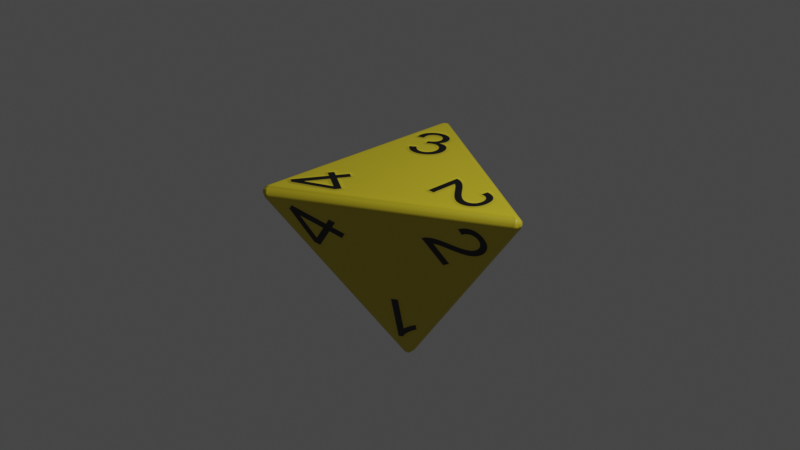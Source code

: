 # Source: d4.blend  (saved by Blender 3.4.6; exported with 4.5.12 LTS)
import bpy
from mathutils import Matrix  # noqa: F401  (used for matrix-valued properties, if any)

bpy.ops.wm.read_factory_settings(use_empty=True)
scene = bpy.context.scene
scene.name = 'Scene'

# ---- collections
col_collection = bpy.data.collections.new('Collection'); scene.collection.children.link(col_collection)

# ---- images (referenced by path relative to the original .blend; pixels are not part of the script)
import os
ASSET_DIR = os.environ.get("B2B_ASSET_DIR", "")  # directory of the original .blend (textures are referenced by path, not embedded)
HERE = os.path.dirname(os.path.abspath(__file__))  # packed textures are extracted next to this script under _unpacked/

def load_image(name, relpath, width, height, colorspace="sRGB"):
    """Load a texture the original file referenced (path relative to the .blend, or extracted next to this script)."""
    p = next((c for c in (os.path.join(HERE, relpath), os.path.join(ASSET_DIR, relpath)) if relpath and os.path.exists(c)), "")
    if p:
        img = bpy.data.images.load(p, check_existing=True)
        img.name = name
    else:  # same state as the original file: an image datablock whose file is absent (Cycles renders it pink)
        img = bpy.data.images.new(name, width, height)
        img.source = "FILE"
        img.filepath = "//" + (relpath or name)
    img.colorspace_settings.name = colorspace
    return img
img_lambert3sg_basecolor = load_image('lambert3SG_baseColor', '_unpacked/lambert3SG_baseColor.e0dccbc7.png', 4096, 4096, 'sRGB')
img_lambert3sg_normal = load_image('lambert3SG_normal', '_unpacked/lambert3SG_normal.1d6158e3.png', 4096, 4096, 'Non-Color')

# ---- materials (node trees are filled in below, after node groups)
mat_lambert3sg = bpy.data.materials.new('lambert3SG')
mat_lambert3sg.use_transparent_shadow = False

# ---- material node trees
mat_lambert3sg.use_nodes = True; mat_lambert3sg.node_tree.nodes.clear()
_N = mat_lambert3sg.node_tree.nodes; _L = mat_lambert3sg.node_tree.links
n0 = _N.new('ShaderNodeBsdfPrincipled'); n0.name = 'Principled BSDF'; n0.location = (10, 300)
n0.distribution = 'GGX'
n0.subsurface_method = 'RANDOM_WALK_SKIN'
n0.inputs[27].default_value = (0.0, 0.0, 0.0, 1.0)
n0.inputs[28].default_value = 1.0
n1 = _N.new('ShaderNodeOutputMaterial'); n1.name = 'Material Output'; n1.location = (320, 270)
n2 = _N.new('ShaderNodeTexImage'); n2.name = 'Image Texture'; n2.location = (-440, 440)
n2.label = 'BASE COLOR'
n2.image = img_lambert3sg_basecolor
n3 = _N.new('ShaderNodeNormalMap'); n3.name = 'Normal Map'; n3.location = (-350, -60)
n3.uv_map = 'UVMap'
n4 = _N.new('ShaderNodeTexImage'); n4.name = 'Image Texture.001'; n4.location = (-640, -20)
n4.label = 'NORMALMAP'
n4.image = img_lambert3sg_normal
_L.new(n0.outputs[0], n1.inputs[0])
_L.new(n2.outputs[0], n0.inputs[0])
_L.new(n3.outputs[0], n0.inputs[5])
_L.new(n4.outputs[0], n3.inputs[1])
n1.is_active_output = True

# ---- world
world_world = bpy.data.worlds.new('World'); scene.world = world_world
world_world.use_nodes = True; world_world.node_tree.nodes.clear()
_N = world_world.node_tree.nodes; _L = world_world.node_tree.links
n0 = _N.new('ShaderNodeOutputWorld'); n0.name = 'World Output'; n0.location = (300, 300)
n1 = _N.new('ShaderNodeBackground'); n1.name = 'Background'; n1.location = (10, 300)
n1.inputs[0].default_value = (0.05088, 0.05088, 0.05088, 1.0)
_L.new(n1.outputs[0], n0.inputs[0])
n0.is_active_output = True
world_world.color = (0.05088, 0.05088, 0.05088)
world_world.use_sun_shadow = False
world_world.sun_shadow_jitter_overblur = 0.0

# ---- cameras
cam_camera = bpy.data.cameras.new('Camera')
cam_camera.clip_end = 100.0
cam_camera.ortho_scale = 7.314

# ---- lights
light_light = bpy.data.lights.new('Light', 'POINT')
light_light.transmission_factor = 0.0
light_light.energy = 1000.0
light_light.shadow_soft_size = 0.1
light_light.shadow_maximum_resolution = 0.006
light_light.use_absolute_resolution = True

# ---- meshes
me_object_0 = bpy.data.meshes.new('Object_0')
me_object_0.from_pydata([(-0.6259, 0.5189, 1.106), (1.435, 0.5189, -0.08385), (-0.6259, 0.5189, -1.274), (-0.7067, 0.4046, 1.106), (-0.7067, 0.4046, -1.274), (-0.01965, -1.539, -0.08385), (-0.5855, 0.4046, -1.344), (1.476, 0.4046, -0.1538), (0.1016, -1.539, -0.1538), (1.476, 0.4046, -0.01386), (-0.5855, 0.4046, 1.176), (0.1016, -1.539, -0.01386), (-0.6928, 0.4481, 1.169), (-0.647, 0.4481, 1.196), (-0.6622, 0.4912, 1.169), (-0.647, 0.4481, -1.363), (-0.6928, 0.4481, -1.337), (-0.6622, 0.4912, -1.337), (1.523, 0.4481, -0.05741), (1.523, 0.4481, -0.1103), (1.508, 0.4912, -0.08385), (0.07644, -1.598, -0.1103), (0.07644, -1.598, -0.05741), (0.03064, -1.598, -0.08385), (-0.6399, 0.4046, 1.186), (0.05898, -1.572, -0.02478), (-0.6399, 0.4046, 1.186), (-0.6878, 0.4046, 1.158), (0.01111, -1.572, -0.05242), (0.05898, -1.572, -0.02478), (-0.6196, 0.501, 1.158), (1.477, 0.501, -0.05242), (-0.6036, 0.4559, 1.186), (1.493, 0.4559, -0.02478), (-0.6036, 0.4559, 1.186), (1.493, 0.4559, -0.02478), (-0.7059, 0.4559, 1.127), (-0.7059, 0.4559, -1.294), (-0.7059, 0.4559, 1.127), (-0.674, 0.501, 1.127), (-0.674, 0.501, -1.294), (-0.7059, 0.4559, -1.294), (-0.6878, 0.4046, -1.326), (0.01111, -1.572, -0.1153), (-0.6399, 0.4046, -1.353), (0.05898, -1.572, -0.1429), (-0.6036, 0.4559, -1.353), (1.493, 0.4559, -0.1429), (-0.6196, 0.501, -1.326), (1.477, 0.501, -0.1153), (1.511, 0.4046, -0.1115), (0.1134, -1.572, -0.1115), (1.511, 0.4046, -0.05621), (0.1134, -1.572, -0.05621), (-0.6928, 0.4481, 1.169), (-0.647, 0.4481, 1.196), (-0.647, 0.4481, 1.196), (-0.6928, 0.4481, -1.337), (1.523, 0.4481, -0.05741), (0.07644, -1.598, -0.05741)], [], [(0, 1, 2), (3, 4, 5), (6, 7, 8), (9, 10, 11), (12, 13, 14), (15, 16, 17), (18, 19, 20), (21, 22, 23), (10, 24, 25), (10, 25, 11), (26, 27, 28), (26, 28, 29), (27, 3, 5), (27, 5, 28), (0, 30, 31), (0, 31, 1), (30, 32, 33), (30, 33, 31), (34, 10, 9), (34, 9, 35), (3, 36, 37), (3, 37, 4), (38, 39, 40), (38, 40, 41), (39, 0, 2), (39, 2, 40), (4, 42, 43), (4, 43, 5), (42, 44, 45), (42, 45, 43), (44, 6, 8), (44, 8, 45), (6, 46, 47), (6, 47, 7), (46, 48, 49), (46, 49, 47), (48, 2, 1), (48, 1, 49), (7, 50, 51), (7, 51, 8), (50, 52, 53), (50, 53, 51), (52, 9, 11), (52, 11, 53), (36, 3, 27), (36, 27, 54), (54, 27, 26), (54, 26, 55), (24, 10, 34), (24, 34, 56), (13, 32, 30), (13, 30, 14), (30, 0, 39), (30, 39, 14), (14, 39, 38), (14, 38, 12), (46, 6, 44), (46, 44, 15), (15, 44, 42), (15, 42, 57), (42, 4, 37), (42, 37, 57), (16, 41, 40), (16, 40, 17), (40, 2, 48), (40, 48, 17), (17, 48, 46), (17, 46, 15), (35, 9, 52), (35, 52, 58), (58, 52, 50), (58, 50, 19), (50, 7, 47), (50, 47, 19), (19, 47, 49), (19, 49, 20), (49, 1, 31), (49, 31, 20), (20, 31, 33), (20, 33, 18), (45, 8, 51), (45, 51, 21), (21, 51, 53), (21, 53, 22), (53, 11, 25), (53, 25, 22), (59, 29, 28), (59, 28, 23), (28, 5, 43), (28, 43, 23), (23, 43, 45), (23, 45, 21)])
me_object_0.polygons.foreach_set('use_smooth', [True] * 92)
_uv = me_object_0.uv_layers.new(name='UVMap')
_uv.uv.foreach_set('vector', [0.5691, 0.4043, 0.5015, 0.522, 0.6373, 0.5217, 0.7136, 0.6539, 0.6452, 0.5335, 0.5769, 0.6522, 0.6375, 0.5298, 0.5014, 0.5302, 0.5702, 0.6474, 0.4938, 0.5339, 0.4273, 0.6551, 0.5636, 0.6522, 0.571, 0.398, 0.5673, 0.398, 0.5691, 0.4, 0.6417, 0.5272, 0.6436, 0.5238, 0.6411, 0.5242, 0.4952, 0.5241, 0.4972, 0.5275, 0.4978, 0.5246, 0.5703, 0.6521, 0.5682, 0.654, 0.5724, 0.6542, 0.4273, 0.6551, 0.4262, 0.6581, 0.5653, 0.655, 0.4273, 0.6551, 0.5653, 0.655, 0.5636, 0.6522, 0.7148, 0.66, 0.7147, 0.6568, 0.5752, 0.655, 0.7148, 0.66, 0.5752, 0.655, 0.575, 0.6581, 0.7147, 0.6568, 0.7136, 0.6539, 0.5769, 0.6522, 0.7147, 0.6568, 0.5769, 0.6522, 0.5752, 0.655, 0.5691, 0.4043, 0.5673, 0.4018, 0.4983, 0.5219, 0.5691, 0.4043, 0.4983, 0.5219, 0.5015, 0.522, 0.5673, 0.4018, 0.5648, 0.3999, 0.4955, 0.5209, 0.5673, 0.4018, 0.4955, 0.5209, 0.4983, 0.5219, 0.4242, 0.6548, 0.4273, 0.6551, 0.4938, 0.5339, 0.4242, 0.6548, 0.4938, 0.5339, 0.492, 0.5312, 0.7136, 0.6539, 0.7168, 0.6537, 0.6469, 0.5308, 0.7136, 0.6539, 0.6469, 0.5308, 0.6452, 0.5335, 0.5734, 0.3999, 0.5709, 0.4018, 0.6405, 0.5216, 0.5734, 0.3999, 0.6405, 0.5216, 0.6434, 0.5205, 0.5709, 0.4018, 0.5691, 0.4043, 0.6373, 0.5217, 0.5709, 0.4018, 0.6373, 0.5217, 0.6405, 0.5216, 0.6452, 0.5335, 0.6433, 0.5312, 0.574, 0.6518, 0.6452, 0.5335, 0.574, 0.6518, 0.5769, 0.6522, 0.6433, 0.5312, 0.6407, 0.5298, 0.5718, 0.65, 0.6433, 0.5312, 0.5718, 0.65, 0.574, 0.6518, 0.6407, 0.5298, 0.6375, 0.5298, 0.5702, 0.6474, 0.6407, 0.5298, 0.5702, 0.6474, 0.5718, 0.65, 0.6375, 0.5298, 0.6388, 0.5272, 0.5001, 0.5276, 0.6375, 0.5298, 0.5001, 0.5276, 0.5014, 0.5302, 0.6388, 0.5272, 0.6386, 0.5244, 0.5003, 0.5247, 0.6388, 0.5272, 0.5003, 0.5247, 0.5001, 0.5276, 0.6386, 0.5244, 0.6373, 0.5217, 0.5015, 0.522, 0.6386, 0.5244, 0.5015, 0.522, 0.5003, 0.5247, 0.5014, 0.5302, 0.4982, 0.5302, 0.5687, 0.65, 0.5014, 0.5302, 0.5687, 0.65, 0.5702, 0.6474, 0.4982, 0.5302, 0.4956, 0.5315, 0.5665, 0.6518, 0.4982, 0.5302, 0.5665, 0.6518, 0.5687, 0.65, 0.4956, 0.5315, 0.4938, 0.5339, 0.5636, 0.6522, 0.4956, 0.5315, 0.5636, 0.6522, 0.5665, 0.6518, 0.7168, 0.6537, 0.7136, 0.6539, 0.7147, 0.6568, 0.7168, 0.6537, 0.7147, 0.6568, 0.7172, 0.6565, 0.7172, 0.6565, 0.7147, 0.6568, 0.7148, 0.66, 0.7172, 0.6565, 0.7148, 0.66, 0.7174, 0.6597, 0.4262, 0.6581, 0.4273, 0.6551, 0.4242, 0.6548, 0.4262, 0.6581, 0.4242, 0.6548, 0.4236, 0.6574, 0.5673, 0.398, 0.5648, 0.3999, 0.5673, 0.4018, 0.5673, 0.398, 0.5673, 0.4018, 0.5691, 0.4, 0.5673, 0.4018, 0.5691, 0.4043, 0.5709, 0.4018, 0.5673, 0.4018, 0.5709, 0.4018, 0.5691, 0.4, 0.5691, 0.4, 0.5709, 0.4018, 0.5734, 0.3999, 0.5691, 0.4, 0.5734, 0.3999, 0.571, 0.398, 0.6388, 0.5272, 0.6375, 0.5298, 0.6407, 0.5298, 0.6388, 0.5272, 0.6407, 0.5298, 0.6417, 0.5272, 0.6417, 0.5272, 0.6407, 0.5298, 0.6433, 0.5312, 0.6417, 0.5272, 0.6433, 0.5312, 0.6446, 0.5289, 0.6433, 0.5312, 0.6452, 0.5335, 0.6469, 0.5308, 0.6433, 0.5312, 0.6469, 0.5308, 0.6446, 0.5289, 0.6436, 0.5238, 0.6434, 0.5205, 0.6405, 0.5216, 0.6436, 0.5238, 0.6405, 0.5216, 0.6411, 0.5242, 0.6405, 0.5216, 0.6373, 0.5217, 0.6386, 0.5244, 0.6405, 0.5216, 0.6386, 0.5244, 0.6411, 0.5242, 0.6411, 0.5242, 0.6386, 0.5244, 0.6388, 0.5272, 0.6411, 0.5242, 0.6388, 0.5272, 0.6417, 0.5272, 0.492, 0.5312, 0.4938, 0.5339, 0.4956, 0.5315, 0.492, 0.5312, 0.4956, 0.5315, 0.4943, 0.5294, 0.4943, 0.5294, 0.4956, 0.5315, 0.4982, 0.5302, 0.4943, 0.5294, 0.4982, 0.5302, 0.4972, 0.5275, 0.4982, 0.5302, 0.5014, 0.5302, 0.5001, 0.5276, 0.4982, 0.5302, 0.5001, 0.5276, 0.4972, 0.5275, 0.4972, 0.5275, 0.5001, 0.5276, 0.5003, 0.5247, 0.4972, 0.5275, 0.5003, 0.5247, 0.4978, 0.5246, 0.5003, 0.5247, 0.5015, 0.522, 0.4983, 0.5219, 0.5003, 0.5247, 0.4983, 0.5219, 0.4978, 0.5246, 0.4978, 0.5246, 0.4983, 0.5219, 0.4955, 0.5209, 0.4978, 0.5246, 0.4955, 0.5209, 0.4952, 0.5241, 0.5718, 0.65, 0.5702, 0.6474, 0.5687, 0.65, 0.5718, 0.65, 0.5687, 0.65, 0.5703, 0.6521, 0.5703, 0.6521, 0.5687, 0.65, 0.5665, 0.6518, 0.5703, 0.6521, 0.5665, 0.6518, 0.5682, 0.654, 0.5665, 0.6518, 0.5636, 0.6522, 0.5653, 0.655, 0.5665, 0.6518, 0.5653, 0.655, 0.5682, 0.654, 0.5724, 0.6575, 0.575, 0.6581, 0.5752, 0.655, 0.5724, 0.6575, 0.5752, 0.655, 0.5724, 0.6542, 0.5752, 0.655, 0.5769, 0.6522, 0.574, 0.6518, 0.5752, 0.655, 0.574, 0.6518, 0.5724, 0.6542, 0.5724, 0.6542, 0.574, 0.6518, 0.5718, 0.65, 0.5724, 0.6542, 0.5718, 0.65, 0.5703, 0.6521])
me_object_0.materials.append(mat_lambert3sg)
me_object_0.update()
me_object_0.normals_split_custom_set([tuple(v) for v in zip(*[iter([-0.01398, 0.9996, 0.02423, 0.02797, 0.9996, -6.996e-06, -0.01399, 0.9996, -0.02422, -0.9471, -0.32, 0.02423, -0.9471, -0.32, -0.02423, -0.9331, -0.3596, 2.638e-06, 0.4525, -0.32, -0.8323, 0.4945, -0.32, -0.8081, 0.4666, -0.3596, -0.8081, 0.4945, -0.32, 0.8081, 0.4526, -0.32, 0.8323, 0.4665, -0.3596, 0.8081, -0.7967, 0.08477, 0.5984, -0.1199, 0.0848, 0.9892, -0.3455, 0.7229, 0.5984, -0.1199, 0.08479, -0.9892, -0.7967, 0.08479, -0.5984, -0.3455, 0.7229, -0.5984, 0.9166, 0.08477, 0.3907, 0.9166, 0.08478, -0.3908, 0.691, 0.7229, 7.478e-06, 0.2256, -0.8924, -0.3907, 0.2256, -0.8924, 0.3908, -0.4512, -0.8924, -9.318e-06, 0.4526, -0.32, 0.8323, -0.1846, -0.5535, 0.8122, -0.1804, -0.5657, 0.8046, 0.4526, -0.32, 0.8323, -0.1804, -0.5657, 0.8046, 0.4665, -0.3596, 0.8081, -0.1847, -0.5535, 0.8121, -0.611, -0.5535, 0.566, -0.6067, -0.5657, 0.5585, -0.1847, -0.5535, 0.8121, -0.6067, -0.5657, 0.5585, -0.1804, -0.5657, 0.8047, -0.611, -0.5535, 0.566, -0.9471, -0.32, 0.02423, -0.9331, -0.3596, 2.638e-06, -0.611, -0.5535, 0.566, -0.9331, -0.3596, 2.638e-06, -0.6067, -0.5657, 0.5585, -0.01398, 0.9996, 0.02423, 0.3182, 0.7605, 0.566, 0.3311, 0.7605, 0.5586, -0.01398, 0.9996, 0.02423, 0.3311, 0.7605, 0.5586, 0.02797, 0.9996, -6.996e-06, 0.3182, 0.7605, 0.566, 0.4602, 0.3586, 0.8121, 0.4732, 0.3586, 0.8047, 0.3182, 0.7605, 0.566, 0.4732, 0.3586, 0.8047, 0.3311, 0.7605, 0.5586, 0.4603, 0.3586, 0.8121, 0.4526, -0.32, 0.8323, 0.4945, -0.32, 0.8081, 0.4603, 0.3586, 0.8121, 0.4945, -0.32, 0.8081, 0.4732, 0.3586, 0.8047, -0.9471, -0.32, 0.02423, -0.9335, 0.3586, 0.007452, -0.9335, 0.3586, -0.007507, -0.9471, -0.32, 0.02423, -0.9335, 0.3586, -0.007507, -0.9471, -0.32, -0.02423, -0.9335, 0.3586, 0.007474, -0.6493, 0.7605, 0.007469, -0.6493, 0.7605, -0.00748, -0.9335, 0.3586, 0.007474, -0.6493, 0.7605, -0.00748, -0.9334, 0.3586, -0.007483, -0.6493, 0.7605, 0.007469, -0.01398, 0.9996, 0.02423, -0.01399, 0.9996, -0.02422, -0.6493, 0.7605, 0.007469, -0.01399, 0.9996, -0.02422, -0.6493, 0.7605, -0.00748, -0.9471, -0.32, -0.02423, -0.611, -0.5535, -0.566, -0.6067, -0.5657, -0.5586, -0.9471, -0.32, -0.02423, -0.6067, -0.5657, -0.5586, -0.9331, -0.3596, 2.638e-06, -0.611, -0.5535, -0.566, -0.1847, -0.5535, -0.8121, -0.1804, -0.5657, -0.8047, -0.611, -0.5535, -0.566, -0.1804, -0.5657, -0.8047, -0.6067, -0.5657, -0.5586, -0.1847, -0.5535, -0.8121, 0.4525, -0.32, -0.8323, 0.4666, -0.3596, -0.8081, -0.1847, -0.5535, -0.8121, 0.4666, -0.3596, -0.8081, -0.1804, -0.5657, -0.8047, 0.4525, -0.32, -0.8323, 0.4602, 0.3586, -0.8121, 0.4732, 0.3586, -0.8047, 0.4525, -0.32, -0.8323, 0.4732, 0.3586, -0.8047, 0.4945, -0.32, -0.8081, 0.4602, 0.3586, -0.8121, 0.3182, 0.7605, -0.566, 0.3311, 0.7605, -0.5585, 0.4602, 0.3586, -0.8121, 0.3311, 0.7605, -0.5585, 0.4732, 0.3586, -0.8047, 0.3182, 0.7605, -0.566, -0.01399, 0.9996, -0.02422, 0.02797, 0.9996, -6.996e-06, 0.3182, 0.7605, -0.566, 0.02797, 0.9996, -6.996e-06, 0.3311, 0.7605, -0.5585, 0.4945, -0.32, -0.8081, 0.7957, -0.5535, -0.2461, 0.787, -0.5657, -0.2461, 0.4945, -0.32, -0.8081, 0.787, -0.5657, -0.2461, 0.4666, -0.3596, -0.8081, 0.7957, -0.5535, -0.2461, 0.7957, -0.5535, 0.2461, 0.787, -0.5657, 0.2461, 0.7957, -0.5535, -0.2461, 0.787, -0.5657, 0.2461, 0.787, -0.5657, -0.2461, 0.7957, -0.5535, 0.2461, 0.4945, -0.32, 0.8081, 0.4665, -0.3596, 0.8081, 0.7957, -0.5535, 0.2461, 0.4665, -0.3596, 0.8081, 0.787, -0.5657, 0.2461, -0.9335, 0.3586, 0.007452, -0.9471, -0.32, 0.02423, -0.611, -0.5535, 0.566, -0.9335, 0.3586, 0.007452, -0.611, -0.5535, 0.566, -0.7967, 0.08477, 0.5984, -0.7967, 0.08477, 0.5984, -0.611, -0.5535, 0.566, -0.1847, -0.5535, 0.8121, -0.7967, 0.08477, 0.5984, -0.1847, -0.5535, 0.8121, -0.1199, 0.0848, 0.9892, -0.1846, -0.5535, 0.8122, 0.4526, -0.32, 0.8323, 0.4603, 0.3586, 0.8121, -0.1846, -0.5535, 0.8122, 0.4603, 0.3586, 0.8121, -0.1199, 0.08479, 0.9892, -0.1199, 0.0848, 0.9892, 0.4602, 0.3586, 0.8121, 0.3182, 0.7605, 0.566, -0.1199, 0.0848, 0.9892, 0.3182, 0.7605, 0.566, -0.3455, 0.7229, 0.5984, 0.3182, 0.7605, 0.566, -0.01398, 0.9996, 0.02423, -0.6493, 0.7605, 0.007469, 0.3182, 0.7605, 0.566, -0.6493, 0.7605, 0.007469, -0.3455, 0.7229, 0.5984, -0.3455, 0.7229, 0.5984, -0.6493, 0.7605, 0.007469, -0.9335, 0.3586, 0.007474, -0.3455, 0.7229, 0.5984, -0.9335, 0.3586, 0.007474, -0.7967, 0.08477, 0.5984, 0.4602, 0.3586, -0.8121, 0.4525, -0.32, -0.8323, -0.1847, -0.5535, -0.8121, 0.4602, 0.3586, -0.8121, -0.1847, -0.5535, -0.8121, -0.1199, 0.08479, -0.9892, -0.1199, 0.08479, -0.9892, -0.1847, -0.5535, -0.8121, -0.611, -0.5535, -0.566, -0.1199, 0.08479, -0.9892, -0.611, -0.5535, -0.566, -0.7967, 0.08481, -0.5984, -0.611, -0.5535, -0.566, -0.9471, -0.32, -0.02423, -0.9335, 0.3586, -0.007507, -0.611, -0.5535, -0.566, -0.9335, 0.3586, -0.007507, -0.7967, 0.08481, -0.5984, -0.7967, 0.08479, -0.5984, -0.9334, 0.3586, -0.007483, -0.6493, 0.7605, -0.00748, -0.7967, 0.08479, -0.5984, -0.6493, 0.7605, -0.00748, -0.3455, 0.7229, -0.5984, -0.6493, 0.7605, -0.00748, -0.01399, 0.9996, -0.02422, 0.3182, 0.7605, -0.566, -0.6493, 0.7605, -0.00748, 0.3182, 0.7605, -0.566, -0.3455, 0.7229, -0.5984, -0.3455, 0.7229, -0.5984, 0.3182, 0.7605, -0.566, 0.4602, 0.3586, -0.8121, -0.3455, 0.7229, -0.5984, 0.4602, 0.3586, -0.8121, -0.1199, 0.08479, -0.9892, 0.4732, 0.3586, 0.8047, 0.4945, -0.32, 0.8081, 0.7957, -0.5535, 0.2461, 0.4732, 0.3586, 0.8047, 0.7957, -0.5535, 0.2461, 0.9166, 0.08476, 0.3907, 0.9166, 0.08476, 0.3907, 0.7957, -0.5535, 0.2461, 0.7957, -0.5535, -0.2461, 0.9166, 0.08476, 0.3907, 0.7957, -0.5535, -0.2461, 0.9166, 0.08478, -0.3908, 0.7957, -0.5535, -0.2461, 0.4945, -0.32, -0.8081, 0.4732, 0.3586, -0.8047, 0.7957, -0.5535, -0.2461, 0.4732, 0.3586, -0.8047, 0.9166, 0.08478, -0.3908, 0.9166, 0.08478, -0.3908, 0.4732, 0.3586, -0.8047, 0.3311, 0.7605, -0.5585, 0.9166, 0.08478, -0.3908, 0.3311, 0.7605, -0.5585, 0.691, 0.7229, 7.478e-06, 0.3311, 0.7605, -0.5585, 0.02797, 0.9996, -6.996e-06, 0.3311, 0.7605, 0.5586, 0.3311, 0.7605, -0.5585, 0.3311, 0.7605, 0.5586, 0.691, 0.7229, 7.478e-06, 0.691, 0.7229, 7.478e-06, 0.3311, 0.7605, 0.5586, 0.4732, 0.3586, 0.8047, 0.691, 0.7229, 7.478e-06, 0.4732, 0.3586, 0.8047, 0.9166, 0.08477, 0.3907, -0.1804, -0.5657, -0.8047, 0.4666, -0.3596, -0.8081, 0.787, -0.5657, -0.2461, -0.1804, -0.5657, -0.8047, 0.787, -0.5657, -0.2461, 0.2256, -0.8924, -0.3907, 0.2256, -0.8924, -0.3907, 0.787, -0.5657, -0.2461, 0.787, -0.5657, 0.2461, 0.2256, -0.8924, -0.3907, 0.787, -0.5657, 0.2461, 0.2256, -0.8924, 0.3908, 0.787, -0.5657, 0.2461, 0.4665, -0.3596, 0.8081, -0.1804, -0.5657, 0.8046, 0.787, -0.5657, 0.2461, -0.1804, -0.5657, 0.8046, 0.2256, -0.8924, 0.3908, 0.2256, -0.8924, 0.3907, -0.1804, -0.5657, 0.8047, -0.6067, -0.5657, 0.5585, 0.2256, -0.8924, 0.3907, -0.6067, -0.5657, 0.5585, -0.4512, -0.8924, -9.318e-06, -0.6067, -0.5657, 0.5585, -0.9331, -0.3596, 2.638e-06, -0.6067, -0.5657, -0.5586, -0.6067, -0.5657, 0.5585, -0.6067, -0.5657, -0.5586, -0.4512, -0.8924, -9.318e-06, -0.4512, -0.8924, -9.318e-06, -0.6067, -0.5657, -0.5586, -0.1804, -0.5657, -0.8047, -0.4512, -0.8924, -9.318e-06, -0.1804, -0.5657, -0.8047, 0.2256, -0.8924, -0.3907])] * 3)])

# ---- objects
ob_sketchfab_model = bpy.data.objects.new('Sketchfab_model', None)
ob_dice_all_obj_cleaner_materialmerger_gles = bpy.data.objects.new('Dice_All.obj.cleaner.materialmerger.gles', None)
ob_object_2 = bpy.data.objects.new('Object_2', me_object_0)
ob_light = bpy.data.objects.new('Light', light_light)
ob_camera = bpy.data.objects.new('Camera', cam_camera)

# ---- transforms, parenting, visibility, modifiers, constraints
ob_sketchfab_model.location = (0.0, 0.0, 0.0)
ob_sketchfab_model.rotation_mode = 'QUATERNION'
ob_sketchfab_model.rotation_quaternion = (0.7071, -0.7071, 0.0, 0.0)
ob_sketchfab_model.empty_display_size = 0.001
ob_dice_all_obj_cleaner_materialmerger_gles.parent = ob_sketchfab_model
ob_dice_all_obj_cleaner_materialmerger_gles.location = (0.0, 0.0, 0.0)
ob_dice_all_obj_cleaner_materialmerger_gles.rotation_mode = 'QUATERNION'
ob_dice_all_obj_cleaner_materialmerger_gles.rotation_quaternion = (1.0, 0.0, 0.0, 0.0)
ob_dice_all_obj_cleaner_materialmerger_gles.empty_display_size = 0.001
ob_object_2.parent = ob_dice_all_obj_cleaner_materialmerger_gles
ob_object_2.location = (0.0, 0.0, 0.0)
ob_object_2.rotation_mode = 'QUATERNION'
ob_object_2.rotation_quaternion = (0.0, 0.0, 0.0, 0.0)
ob_light.location = (4.076, 1.005, 5.904)
ob_light.rotation_euler = (0.6503, 0.05522, 1.866)
ob_light.lock_rotations_4d = False
ob_light.empty_display_type = 'ARROWS'
ob_light.color = (0.0, 0.0, 0.0, 0.0)
ob_light.lineart.crease_threshold = 0.0
ob_camera.location = (7.359, -6.926, 4.958)
ob_camera.rotation_euler = (1.109, 0.0, 0.8149)
ob_camera.lock_rotations_4d = False
ob_camera.empty_display_type = 'ARROWS'
ob_camera.color = (0.0, 0.0, 0.0, 0.0)
ob_camera.display_type = 'WIRE'
ob_camera.lineart.crease_threshold = 0.0

# ---- collection membership
scene.collection.objects.link(ob_sketchfab_model)
scene.collection.objects.link(ob_dice_all_obj_cleaner_materialmerger_gles)
scene.collection.objects.link(ob_object_2)
col_collection.objects.link(ob_light)
col_collection.objects.link(ob_camera)

# ---- scene / render settings (as saved in the file)
scene.camera = ob_camera
scene.frame_start = 1; scene.frame_end = 250; scene.frame_set(1)
scene.render.engine = 'BLENDER_EEVEE_NEXT'
scene.cycles.sampling_pattern = 'TABULATED_SOBOL'
scene.cycles.use_light_tree = False
scene.view_settings.view_transform = 'Filmic'
bpy.context.view_layer.update()
